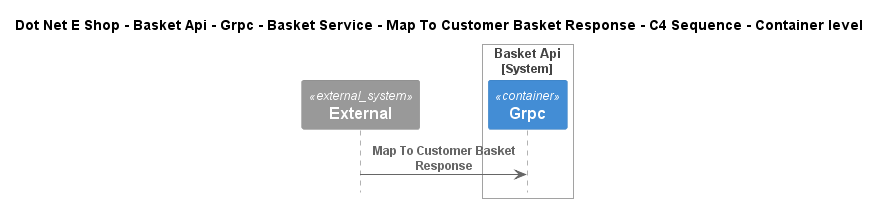

The diagram above was rendered by PlantUML. Its source (embedded in the PNG):
@startuml
!include ..\..\..\..\..\..\..\..\..\.c4s\C4_Sequence.puml

title Dot Net E Shop - Basket Api - Grpc - Basket Service - Map To Customer Basket Response - C4 Sequence - Container level

System_Ext(C4InterFlow.SoftwareSystems.ExternalSystem, "External", "")

System_Boundary(DotNetEShop.SoftwareSystems.BasketApi, "Basket Api")
    Container(DotNetEShop.SoftwareSystems.BasketApi.Containers.Grpc, "Grpc", "", "")
Boundary_End()

Rel(C4InterFlow.SoftwareSystems.ExternalSystem, DotNetEShop.SoftwareSystems.BasketApi.Containers.Grpc, "Map To Customer Basket Response")


@enduml